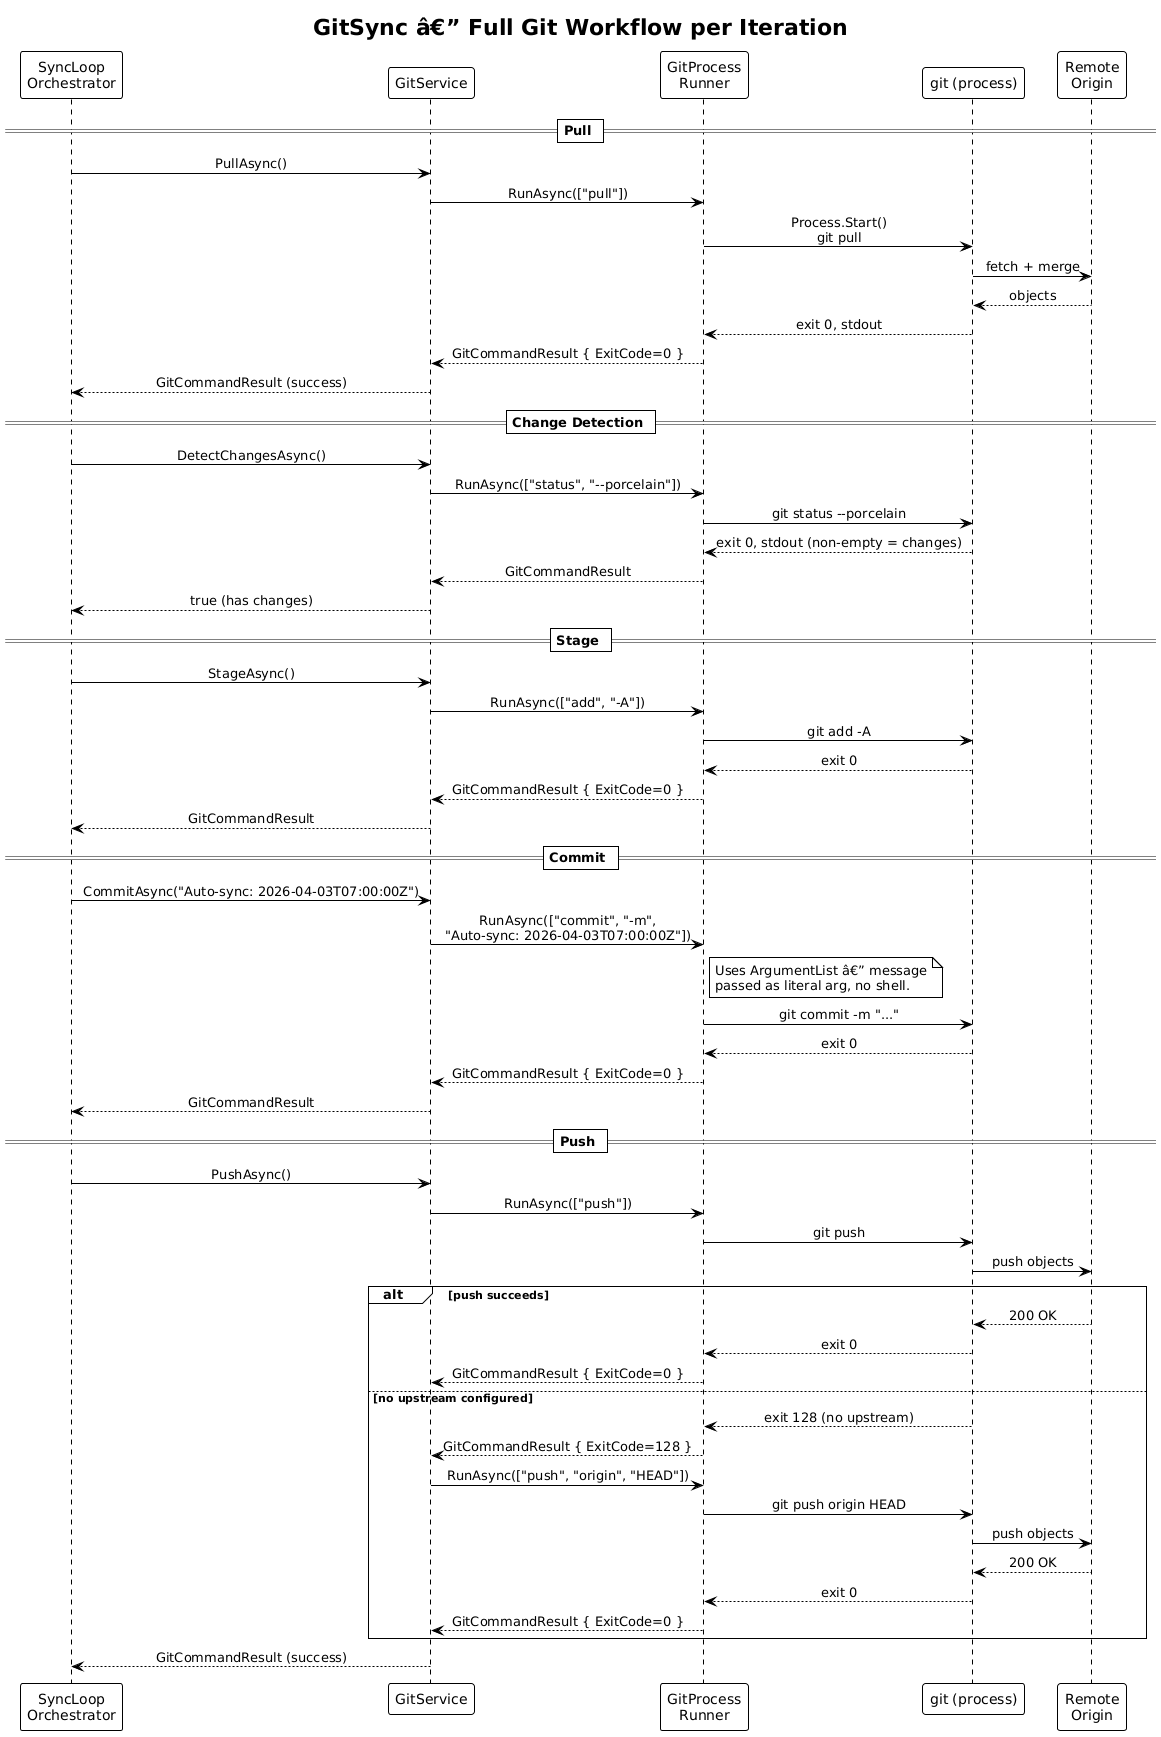

The diagram above was rendered by PlantUML. Its source (embedded in the PNG):
@startuml
!theme plain
skinparam sequenceMessageAlign center

title GitSync â€” Full Git Workflow per Iteration

participant "SyncLoop\nOrchestrator" as ORCH
participant "GitService" as GIT
participant "GitProcess\nRunner" as RUNNER
participant "git (process)" as GIT_EXE
participant "Remote\nOrigin" as REMOTE

== Pull ==
ORCH -> GIT : PullAsync()
GIT -> RUNNER : RunAsync(["pull"])
RUNNER -> GIT_EXE : Process.Start()\ngit pull
GIT_EXE -> REMOTE : fetch + merge
REMOTE --> GIT_EXE : objects
GIT_EXE --> RUNNER : exit 0, stdout
RUNNER --> GIT : GitCommandResult { ExitCode=0 }
GIT --> ORCH : GitCommandResult (success)

== Change Detection ==
ORCH -> GIT : DetectChangesAsync()
GIT -> RUNNER : RunAsync(["status", "--porcelain"])
RUNNER -> GIT_EXE : git status --porcelain
GIT_EXE --> RUNNER : exit 0, stdout (non-empty = changes)
RUNNER --> GIT : GitCommandResult
GIT --> ORCH : true (has changes)

== Stage ==
ORCH -> GIT : StageAsync()
GIT -> RUNNER : RunAsync(["add", "-A"])
RUNNER -> GIT_EXE : git add -A
GIT_EXE --> RUNNER : exit 0
RUNNER --> GIT : GitCommandResult { ExitCode=0 }
GIT --> ORCH : GitCommandResult

== Commit ==
ORCH -> GIT : CommitAsync("Auto-sync: 2026-04-03T07:00:00Z")
GIT -> RUNNER : RunAsync(["commit", "-m",\n"Auto-sync: 2026-04-03T07:00:00Z"])
note right of RUNNER
  Uses ArgumentList â€” message
  passed as literal arg, no shell.
end note
RUNNER -> GIT_EXE : git commit -m "..."
GIT_EXE --> RUNNER : exit 0
RUNNER --> GIT : GitCommandResult { ExitCode=0 }
GIT --> ORCH : GitCommandResult

== Push ==
ORCH -> GIT : PushAsync()
GIT -> RUNNER : RunAsync(["push"])
RUNNER -> GIT_EXE : git push
GIT_EXE -> REMOTE : push objects
alt push succeeds
    REMOTE --> GIT_EXE : 200 OK
    GIT_EXE --> RUNNER : exit 0
    RUNNER --> GIT : GitCommandResult { ExitCode=0 }
else no upstream configured
    GIT_EXE --> RUNNER : exit 128 (no upstream)
    RUNNER --> GIT : GitCommandResult { ExitCode=128 }
    GIT -> RUNNER : RunAsync(["push", "origin", "HEAD"])
    RUNNER -> GIT_EXE : git push origin HEAD
    GIT_EXE -> REMOTE : push objects
    REMOTE --> GIT_EXE : 200 OK
    GIT_EXE --> RUNNER : exit 0
    RUNNER --> GIT : GitCommandResult { ExitCode=0 }
end
GIT --> ORCH : GitCommandResult (success)
@enduml